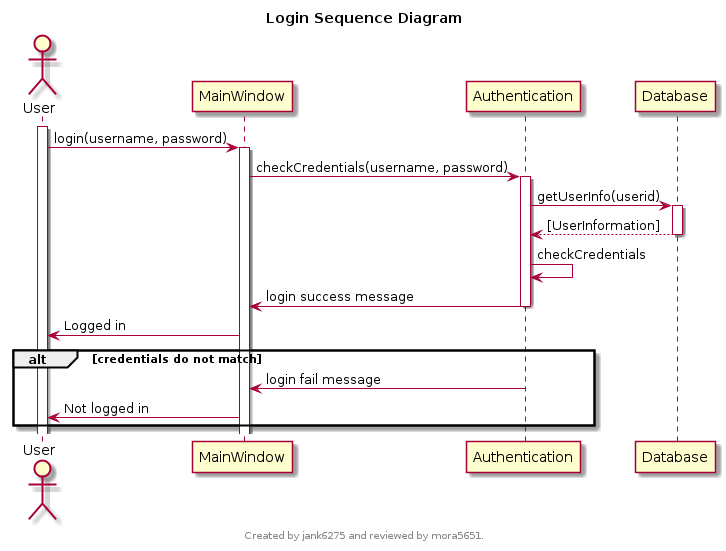

The diagram above was rendered by PlantUML. Its source (embedded in the PNG):
@startuml
scale max 800*600
title Login Sequence Diagram
footer 
Created by jank6275 and reviewed by mora5651.
endfooter


actor User
activate User
User -> MainWindow : login(username, password)
activate MainWindow

boundary MainWindow
MainWindow -> Authentication : checkCredentials(username, password)
activate Authentication

entity Authentication
Authentication -> Database : getUserInfo(userid)
activate Database

database Database
Database --> Authentication : [UserInformation]
deactivate Database
Authentication -> Authentication : checkCredentials
Authentication -> MainWindow : login success message
deactivate Authentication
MainWindow -> User : Logged in
alt credentials do not match
    Authentication -> MainWindow : login fail message
    deactivate Authentication
    MainWindow -> User : Not logged in
end

@enduml